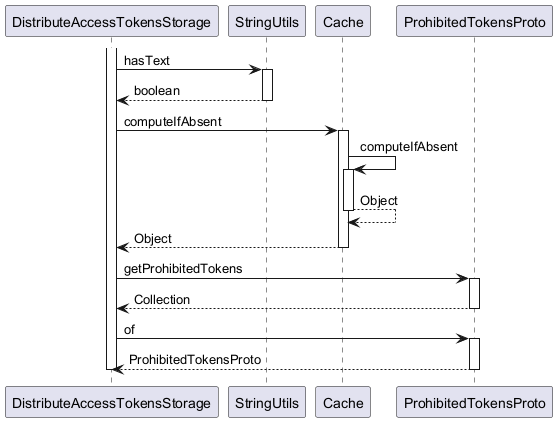

The diagram above was rendered by PlantUML. Its source (embedded in the PNG):
@startuml

participant DistributeAccessTokensStorage
participant StringUtils
participant Cache
participant ProhibitedTokensProto

activate DistributeAccessTokensStorage
	DistributeAccessTokensStorage -> StringUtils : hasText
	activate StringUtils
		StringUtils --> DistributeAccessTokensStorage : boolean
	deactivate StringUtils
	DistributeAccessTokensStorage -> Cache : computeIfAbsent
	activate Cache
		Cache -> Cache : computeIfAbsent
		activate Cache
			Cache --> Cache : Object
		deactivate Cache
		Cache --> DistributeAccessTokensStorage : Object
	deactivate Cache
	DistributeAccessTokensStorage -> ProhibitedTokensProto : getProhibitedTokens
	activate ProhibitedTokensProto
		ProhibitedTokensProto --> DistributeAccessTokensStorage : Collection
	deactivate ProhibitedTokensProto
	DistributeAccessTokensStorage -> ProhibitedTokensProto : of
	activate ProhibitedTokensProto
		ProhibitedTokensProto --> DistributeAccessTokensStorage : ProhibitedTokensProto
	deactivate ProhibitedTokensProto
deactivate DistributeAccessTokensStorage

@enduml